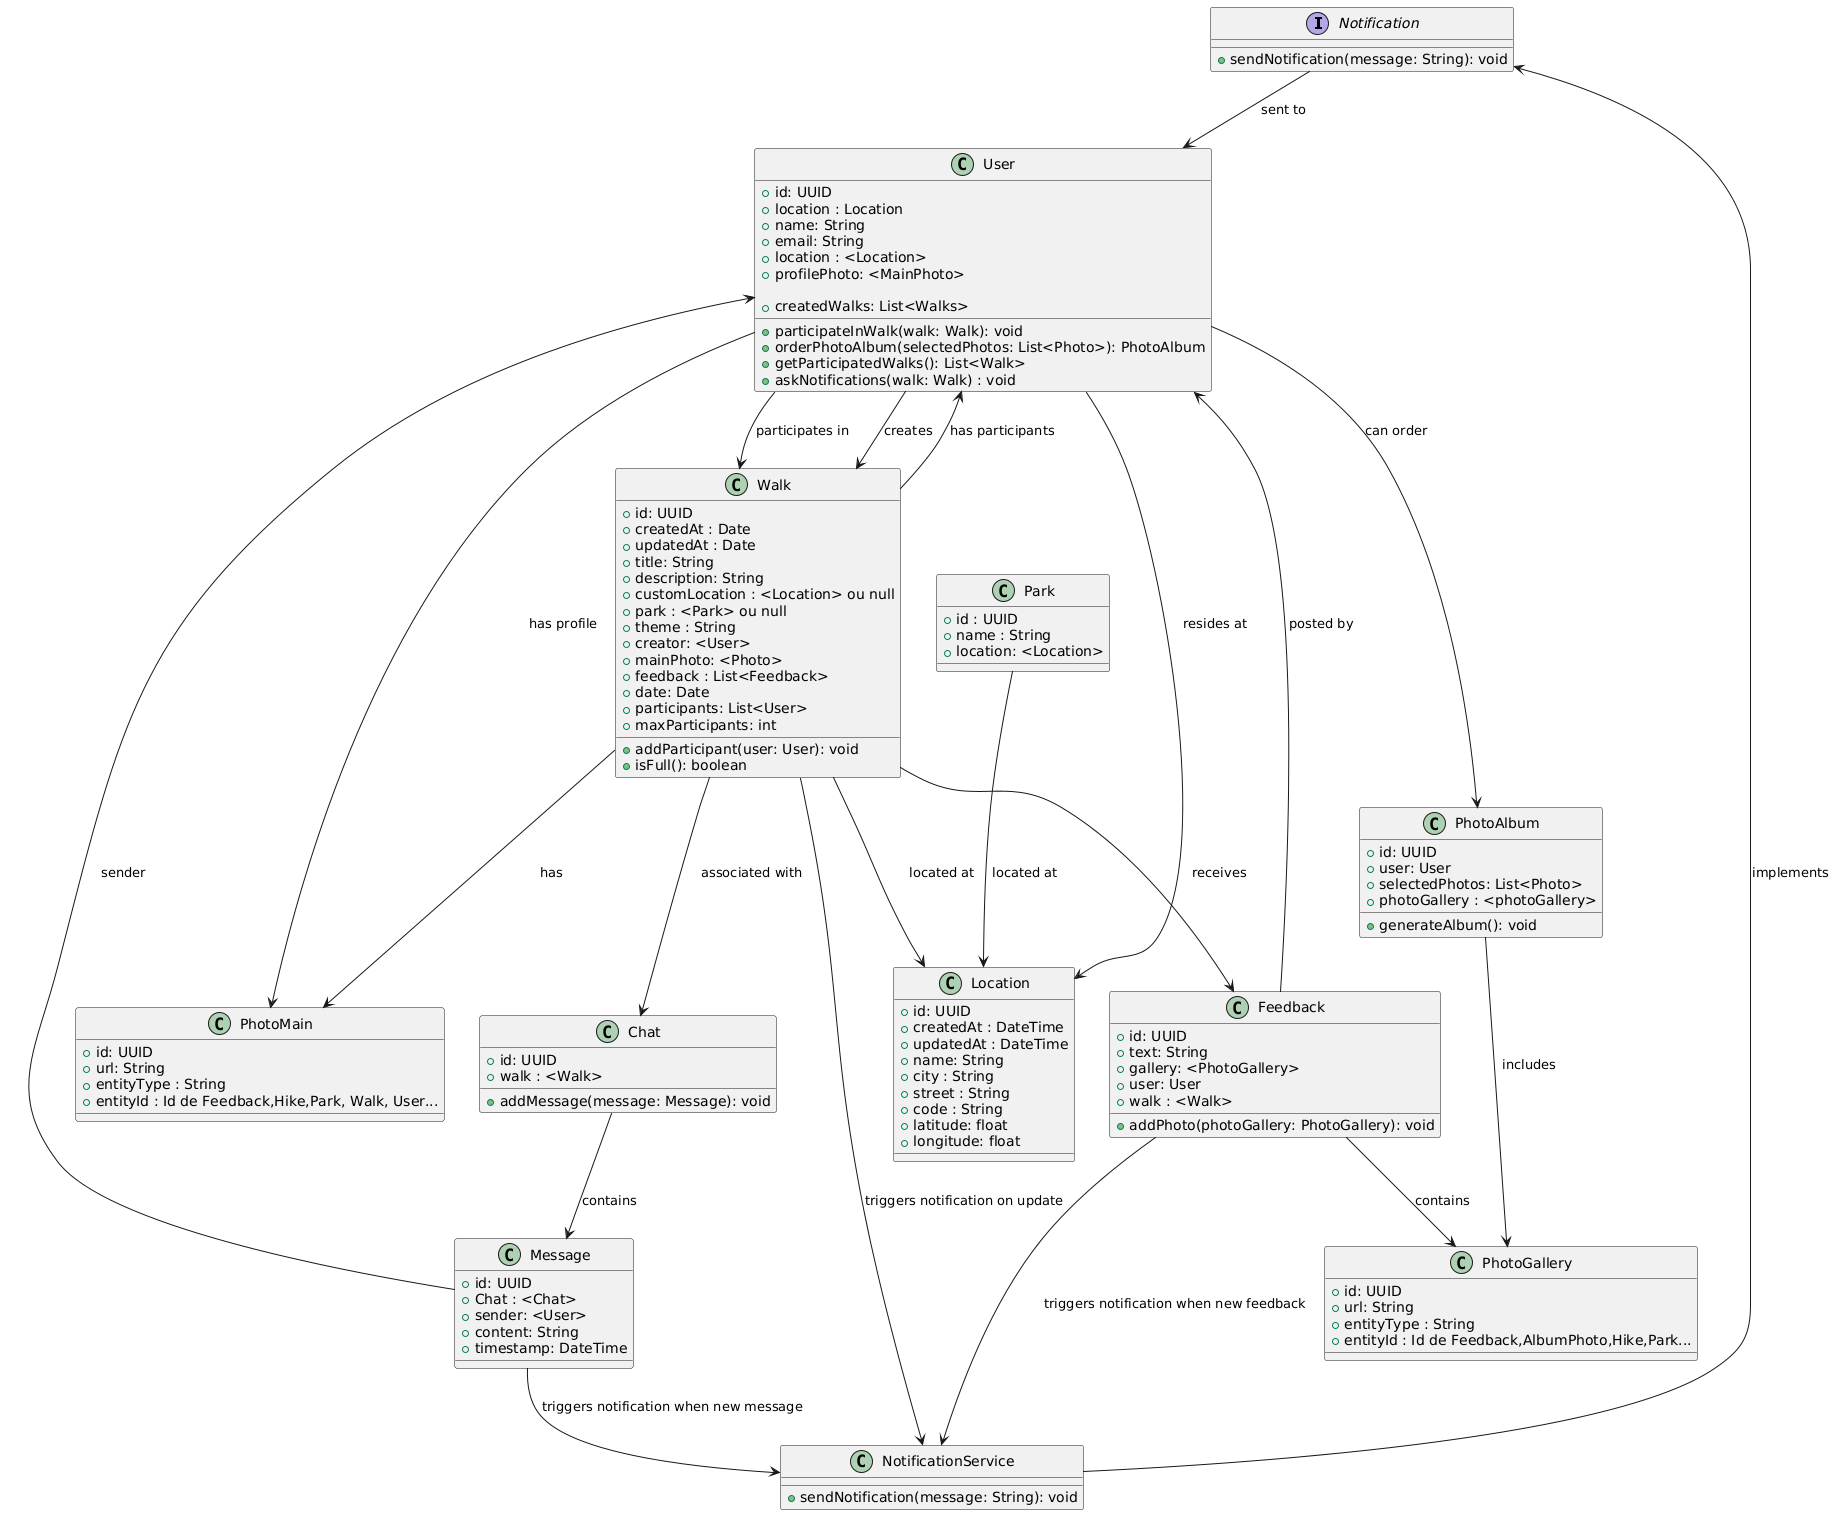

The diagram above was rendered by PlantUML. Its source (embedded in the PNG):
@startuml
interface Notification {
  + sendNotification(message: String): void
}

class NotificationService {
  + sendNotification(message: String): void
}


class User {
  + id: UUID
  + location : Location
  + name: String
  + email: String
  + location : <Location>
  + profilePhoto: <MainPhoto>
  
  + participateInWalk(walk: Walk): void
  + orderPhotoAlbum(selectedPhotos: List<Photo>): PhotoAlbum
  + getParticipatedWalks(): List<Walk>
  + createdWalks: List<Walks>
  + askNotifications(walk: Walk) : void
}

class Location {
  + id: UUID
  + createdAt : DateTime
  + updatedAt : DateTime
  + name: String
  + city : String
  + street : String
  + code : String
  + latitude: float
  + longitude: float
}

class Park {
  + id : UUID
  + name : String
  + location: <Location>
}

class Walk { 
+ id: UUID
+ createdAt : Date
+ updatedAt : Date
+ title: String
+ description: String
+ customLocation : <Location> ou null
+ park : <Park> ou null
+ theme : String
+ creator: <User>
+ mainPhoto: <Photo>
+ feedback : List<Feedback>
  + date: Date
  + participants: List<User>
  + maxParticipants: int
  + addParticipant(user: User): void
  + isFull(): boolean
} 

class PhotoMain {
  + id: UUID
  + url: String
  + entityType : String
  + entityId : Id de Feedback,Hike,Park, Walk, User...
}

class PhotoGallery {
  + id: UUID
  + url: String
  + entityType : String
  + entityId : Id de Feedback,AlbumPhoto,Hike,Park...
}

class Feedback {
  + id: UUID
  + text: String
  + gallery: <PhotoGallery>
  + user: User
  + addPhoto(photoGallery: PhotoGallery): void
  + walk : <Walk>
}

class Chat {
  + id: UUID
  + walk : <Walk>
  + addMessage(message: Message): void
}

class Message {
  + id: UUID
  + Chat : <Chat>
  + sender: <User>
  + content: String
  + timestamp: DateTime
}

class PhotoAlbum {
  + id: UUID
  + user: User
  + selectedPhotos: List<Photo>
  + photoGallery : <photoGallery>
  + generateAlbum(): void
}

Walk --> Location : located at
Park --> Location : located at
' Notification is triggered whenever Walk is updated
Walk --> NotificationService : triggers notification on update
Message --> NotificationService : triggers notification when new message
Feedback --> NotificationService : triggers notification when new feedback
NotificationService --> Notification : implements
Notification --> User : sent to
User --> Walk : participates in
User --> Walk : creates
User --> PhotoMain : has profile
User --> Location : resides at
Feedback --> PhotoGallery : contains
Walk --> PhotoMain : has
Walk --> Chat : associated with
Walk --> Feedback : receives
Feedback --> User : posted by
Chat --> Message : contains
Message --> User : sender
PhotoAlbum --> PhotoGallery : includes
User --> PhotoAlbum : can order
Walk --> User : has participants
@enduml